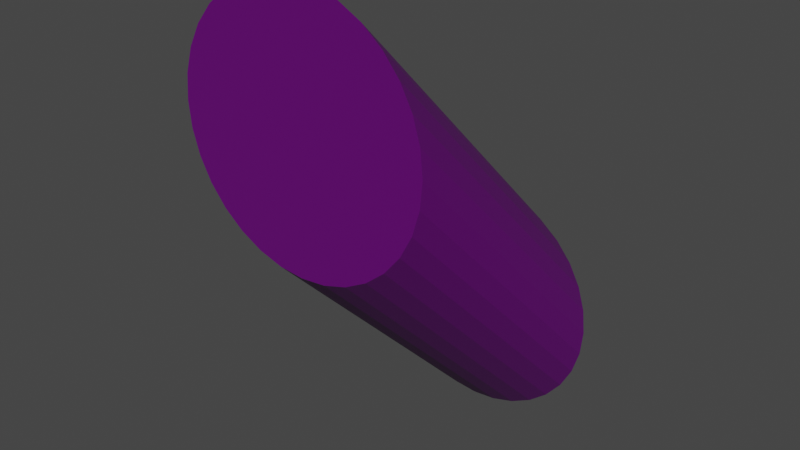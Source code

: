 # Source: tube_incline_2.blend  (saved by Blender 2.90.8; exported with 4.5.12 LTS)
import bpy
from mathutils import Matrix  # noqa: F401  (used for matrix-valued properties, if any)

bpy.ops.wm.read_factory_settings(use_empty=True)
scene = bpy.context.scene
scene.name = 'Scene'

# ---- collections
col_collection = bpy.data.collections.new('Collection'); scene.collection.children.link(col_collection)

# ---- materials (node trees are filled in below, after node groups)
mat_material_003 = bpy.data.materials.new('Material.003')
mat_material_003.use_transparent_shadow = False

# ---- material node trees
mat_material_003.use_nodes = True; mat_material_003.node_tree.nodes.clear()
_N = mat_material_003.node_tree.nodes; _L = mat_material_003.node_tree.links
n0 = _N.new('ShaderNodeBsdfPrincipled'); n0.name = 'Principled BSDF'; n0.location = (10, 300)
n0.distribution = 'GGX'
n0.subsurface_method = 'BURLEY'
n0.inputs[0].default_value = (0.1261, 0.0, 0.1679, 1.0)
n0.inputs[3].default_value = 1.45
n0.inputs[27].default_value = (0.0, 0.0, 0.0, 1.0)
n0.inputs[28].default_value = 1.0
n1 = _N.new('ShaderNodeOutputMaterial'); n1.name = 'Material Output'; n1.location = (300, 300)
_L.new(n0.outputs[0], n1.inputs[0])
n1.is_active_output = True

# ---- world
world_world = bpy.data.worlds.new('World'); scene.world = world_world
world_world.use_nodes = True; world_world.node_tree.nodes.clear()
_N = world_world.node_tree.nodes; _L = world_world.node_tree.links
n0 = _N.new('ShaderNodeOutputWorld'); n0.name = 'World Output'; n0.location = (300, 300)
n1 = _N.new('ShaderNodeBackground'); n1.name = 'Background'; n1.location = (10, 300)
n1.inputs[0].default_value = (0.05088, 0.05088, 0.05088, 1.0)
_L.new(n1.outputs[0], n0.inputs[0])
n0.is_active_output = True
world_world.color = (0.05088, 0.05088, 0.05088)
world_world.use_sun_shadow = False
world_world.sun_shadow_jitter_overblur = 0.0

# ---- meshes
me_cylinder = bpy.data.meshes.new('Cylinder')
me_cylinder.from_pydata([(3.327e-16, -1.0, -2.002), (1.106e-16, 1.0, 1.994), (0.1951, -1.019, -2.002), (0.1951, 0.9808, 1.994), (0.3827, -1.076, -2.002), (0.3827, 0.9239, 1.994), (0.5556, -1.169, -2.002), (0.5556, 0.8315, 1.994), (0.7071, -1.293, -2.002), (0.7071, 0.7071, 1.994), (0.8315, -1.444, -2.002), (0.8315, 0.5556, 1.994), (0.9239, -1.617, -2.002), (0.9239, 0.3827, 1.994), (0.9808, -1.805, -2.002), (0.9808, 0.1951, 1.994), (1.0, -2.0, -2.002), (1.0, 1.131e-07, 1.994), (0.9808, -2.195, -2.002), (0.9808, -0.1951, 1.994), (0.9239, -2.383, -2.002), (0.9239, -0.3827, 1.994), (0.8315, -2.556, -2.002), (0.8315, -0.5556, 1.994), (0.7071, -2.707, -2.002), (0.7071, -0.7071, 1.994), (0.5556, -2.831, -2.002), (0.5556, -0.8315, 1.994), (0.3827, -2.924, -2.002), (0.3827, -0.9239, 1.994), (0.1951, -2.981, -2.002), (0.1951, -0.9808, 1.994), (-3.258e-07, -3.0, -2.002), (-3.258e-07, -1.0, 1.994), (-0.1951, -2.981, -2.002), (-0.1951, -0.9808, 1.994), (-0.3827, -2.924, -2.002), (-0.3827, -0.9239, 1.994), (-0.5556, -2.831, -2.002), (-0.5556, -0.8315, 1.994), (-0.7071, -2.707, -2.002), (-0.7071, -0.7071, 1.994), (-0.8315, -2.556, -2.002), (-0.8315, -0.5556, 1.994), (-0.9239, -2.383, -2.002), (-0.9239, -0.3827, 1.994), (-0.9808, -2.195, -2.002), (-0.9808, -0.1951, 1.994), (-1.0, -2.0, -2.002), (-1.0, 1.003e-06, 1.994), (-0.9808, -1.805, -2.002), (-0.9808, 0.1951, 1.994), (-0.9239, -1.617, -2.002), (-0.9239, 0.3827, 1.994), (-0.8315, -1.444, -2.002), (-0.8315, 0.5556, 1.994), (-0.7071, -1.293, -2.002), (-0.7071, 0.7071, 1.994), (-0.5556, -1.169, -2.002), (-0.5556, 0.8315, 1.994), (-0.3827, -1.076, -2.002), (-0.3827, 0.9239, 1.994), (-0.1951, -1.019, -2.002), (-0.1951, 0.9808, 1.994)], [], [(0, 1, 3, 2), (2, 3, 5, 4), (4, 5, 7, 6), (6, 7, 9, 8), (8, 9, 11, 10), (10, 11, 13, 12), (12, 13, 15, 14), (14, 15, 17, 16), (16, 17, 19, 18), (18, 19, 21, 20), (20, 21, 23, 22), (22, 23, 25, 24), (24, 25, 27, 26), (26, 27, 29, 28), (28, 29, 31, 30), (30, 31, 33, 32), (32, 33, 35, 34), (34, 35, 37, 36), (36, 37, 39, 38), (38, 39, 41, 40), (40, 41, 43, 42), (42, 43, 45, 44), (44, 45, 47, 46), (46, 47, 49, 48), (48, 49, 51, 50), (50, 51, 53, 52), (52, 53, 55, 54), (54, 55, 57, 56), (56, 57, 59, 58), (58, 59, 61, 60), (3, 1, 63, 61, 59, 57, 55, 53, 51, 49, 47, 45, 43, 41, 39, 37, 35, 33, 31, 29, 27, 25, 23, 21, 19, 17, 15, 13, 11, 9, 7, 5), (60, 61, 63, 62), (62, 63, 1, 0), (0, 2, 4, 6, 8, 10, 12, 14, 16, 18, 20, 22, 24, 26, 28, 30, 32, 34, 36, 38, 40, 42, 44, 46, 48, 50, 52, 54, 56, 58, 60, 62)])
_uv = me_cylinder.uv_layers.new(name='UVMap')
_uv.uv.foreach_set('vector', [1.0, 0.5, 1.0, 1.0, 0.9688, 1.0, 0.9688, 0.5, 0.9688, 0.5, 0.9688, 1.0, 0.9375, 1.0, 0.9375, 0.5, 0.9375, 0.5, 0.9375, 1.0, 0.9062, 1.0, 0.9062, 0.5, 0.9062, 0.5, 0.9062, 1.0, 0.875, 1.0, 0.875, 0.5, 0.875, 0.5, 0.875, 1.0, 0.8438, 1.0, 0.8438, 0.5, 0.8438, 0.5, 0.8438, 1.0, 0.8125, 1.0, 0.8125, 0.5, 0.8125, 0.5, 0.8125, 1.0, 0.7812, 1.0, 0.7812, 0.5, 0.7812, 0.5, 0.7812, 1.0, 0.75, 1.0, 0.75, 0.5, 0.75, 0.5, 0.75, 1.0, 0.7188, 1.0, 0.7188, 0.5, 0.7188, 0.5, 0.7188, 1.0, 0.6875, 1.0, 0.6875, 0.5, 0.6875, 0.5, 0.6875, 1.0, 0.6562, 1.0, 0.6562, 0.5, 0.6562, 0.5, 0.6562, 1.0, 0.625, 1.0, 0.625, 0.5, 0.625, 0.5, 0.625, 1.0, 0.5938, 1.0, 0.5938, 0.5, 0.5938, 0.5, 0.5938, 1.0, 0.5625, 1.0, 0.5625, 0.5, 0.5625, 0.5, 0.5625, 1.0, 0.5312, 1.0, 0.5312, 0.5, 0.5312, 0.5, 0.5312, 1.0, 0.5, 1.0, 0.5, 0.5, 0.5, 0.5, 0.5, 1.0, 0.4688, 1.0, 0.4688, 0.5, 0.4688, 0.5, 0.4688, 1.0, 0.4375, 1.0, 0.4375, 0.5, 0.4375, 0.5, 0.4375, 1.0, 0.4062, 1.0, 0.4062, 0.5, 0.4062, 0.5, 0.4062, 1.0, 0.375, 1.0, 0.375, 0.5, 0.375, 0.5, 0.375, 1.0, 0.3438, 1.0, 0.3438, 0.5, 0.3438, 0.5, 0.3438, 1.0, 0.3125, 1.0, 0.3125, 0.5, 0.3125, 0.5, 0.3125, 1.0, 0.2812, 1.0, 0.2812, 0.5, 0.2812, 0.5, 0.2812, 1.0, 0.25, 1.0, 0.25, 0.5, 0.25, 0.5, 0.25, 1.0, 0.2188, 1.0, 0.2188, 0.5, 0.2188, 0.5, 0.2188, 1.0, 0.1875, 1.0, 0.1875, 0.5, 0.1875, 0.5, 0.1875, 1.0, 0.1562, 1.0, 0.1562, 0.5, 0.1562, 0.5, 0.1562, 1.0, 0.125, 1.0, 0.125, 0.5, 0.125, 0.5, 0.125, 1.0, 0.09375, 1.0, 0.09375, 0.5, 0.09375, 0.5, 0.09375, 1.0, 0.0625, 1.0, 0.0625, 0.5, 0.2968, 0.4854, 0.25, 0.49, 0.2032, 0.4854, 0.1582, 0.4717, 0.1167, 0.4496, 0.08029, 0.4197, 0.05045, 0.3833, 0.02827, 0.3418, 0.01461, 0.2968, 0.01, 0.25, 0.01461, 0.2032, 0.02827, 0.1582, 0.05045, 0.1167, 0.08029, 0.08029, 0.1167, 0.05045, 0.1582, 0.02827, 0.2032, 0.01461, 0.25, 0.01, 0.2968, 0.01461, 0.3418, 0.02827, 0.3833, 0.05045, 0.4197, 0.08029, 0.4496, 0.1167, 0.4717, 0.1582, 0.4854, 0.2032, 0.49, 0.25, 0.4854, 0.2968, 0.4717, 0.3418, 0.4496, 0.3833, 0.4197, 0.4197, 0.3833, 0.4496, 0.3418, 0.4717, 0.0625, 0.5, 0.0625, 1.0, 0.03125, 1.0, 0.03125, 0.5, 0.03125, 0.5, 0.03125, 1.0, 0.0, 1.0, 0.0, 0.5, 0.75, 0.49, 0.7968, 0.4854, 0.8418, 0.4717, 0.8833, 0.4496, 0.9197, 0.4197, 0.9496, 0.3833, 0.9717, 0.3418, 0.9854, 0.2968, 0.99, 0.25, 0.9854, 0.2032, 0.9717, 0.1582, 0.9496, 0.1167, 0.9197, 0.08029, 0.8833, 0.05045, 0.8418, 0.02827, 0.7968, 0.01461, 0.75, 0.01, 0.7032, 0.01461, 0.6582, 0.02827, 0.6167, 0.05045, 0.5803, 0.08029, 0.5504, 0.1167, 0.5283, 0.1582, 0.5146, 0.2032, 0.51, 0.25, 0.5146, 0.2968, 0.5283, 0.3418, 0.5504, 0.3833, 0.5803, 0.4197, 0.6167, 0.4496, 0.6582, 0.4717, 0.7032, 0.4854])
me_cylinder.materials.append(mat_material_003)
me_cylinder.use_remesh_fix_poles = True
me_cylinder.use_remesh_preserve_attributes = False
me_cylinder.use_mirror_vertex_groups = False
me_cylinder.update()

# ---- objects
ob_cylinder_001 = bpy.data.objects.new('Cylinder.001', me_cylinder)

# ---- transforms, parenting, visibility, modifiers, constraints
ob_cylinder_001.location = (0.0, 0.0, 0.5)
ob_cylinder_001.rotation_euler = (-1.571, -2.22e-16, 2.22e-16)
ob_cylinder_001.scale = (0.5, 0.5, 0.2505)
ob_cylinder_001.lineart.crease_threshold = 0.0

# ---- collection membership
col_collection.objects.link(ob_cylinder_001)

# ---- scene / render settings (as saved in the file)
scene.frame_start = 1; scene.frame_end = 250; scene.frame_set(1)
scene.render.engine = 'BLENDER_EEVEE_NEXT'
scene.cycles.use_denoising = False
scene.cycles.samples = 128
scene.cycles.sampling_pattern = 'TABULATED_SOBOL'
scene.cycles.use_adaptive_sampling = False
scene.cycles.use_light_tree = False
scene.view_settings.view_transform = 'Filmic'
bpy.context.view_layer.update()

# ---- added for rendering (the .blend has no active camera and no usable light): camera, sun
cam_auto = bpy.data.cameras.new('AutoCamera')
cam_auto.lens = 50.0
cam_auto.sensor_width = 36.0
cam_auto.clip_end = 1000.0
ob_auto_camera = bpy.data.objects.new('AutoCamera', cam_auto)
scene.collection.objects.link(ob_auto_camera)
ob_auto_camera.location = (2.26671, -2.72096, 2.81337)
ob_auto_camera.rotation_euler = (1.09748, -7.21219e-08, 0.694738)
scene.camera = ob_auto_camera
light_auto_sun = bpy.data.lights.new('AutoSun', 'SUN')
light_auto_sun.energy = 3.0
light_auto_sun.angle = 0.0523599
ob_auto_sun = bpy.data.objects.new('AutoSun', light_auto_sun)
scene.collection.objects.link(ob_auto_sun)
ob_auto_sun.rotation_euler = (0.872665, 0.174533, 0.523599)
bpy.context.view_layer.update()

